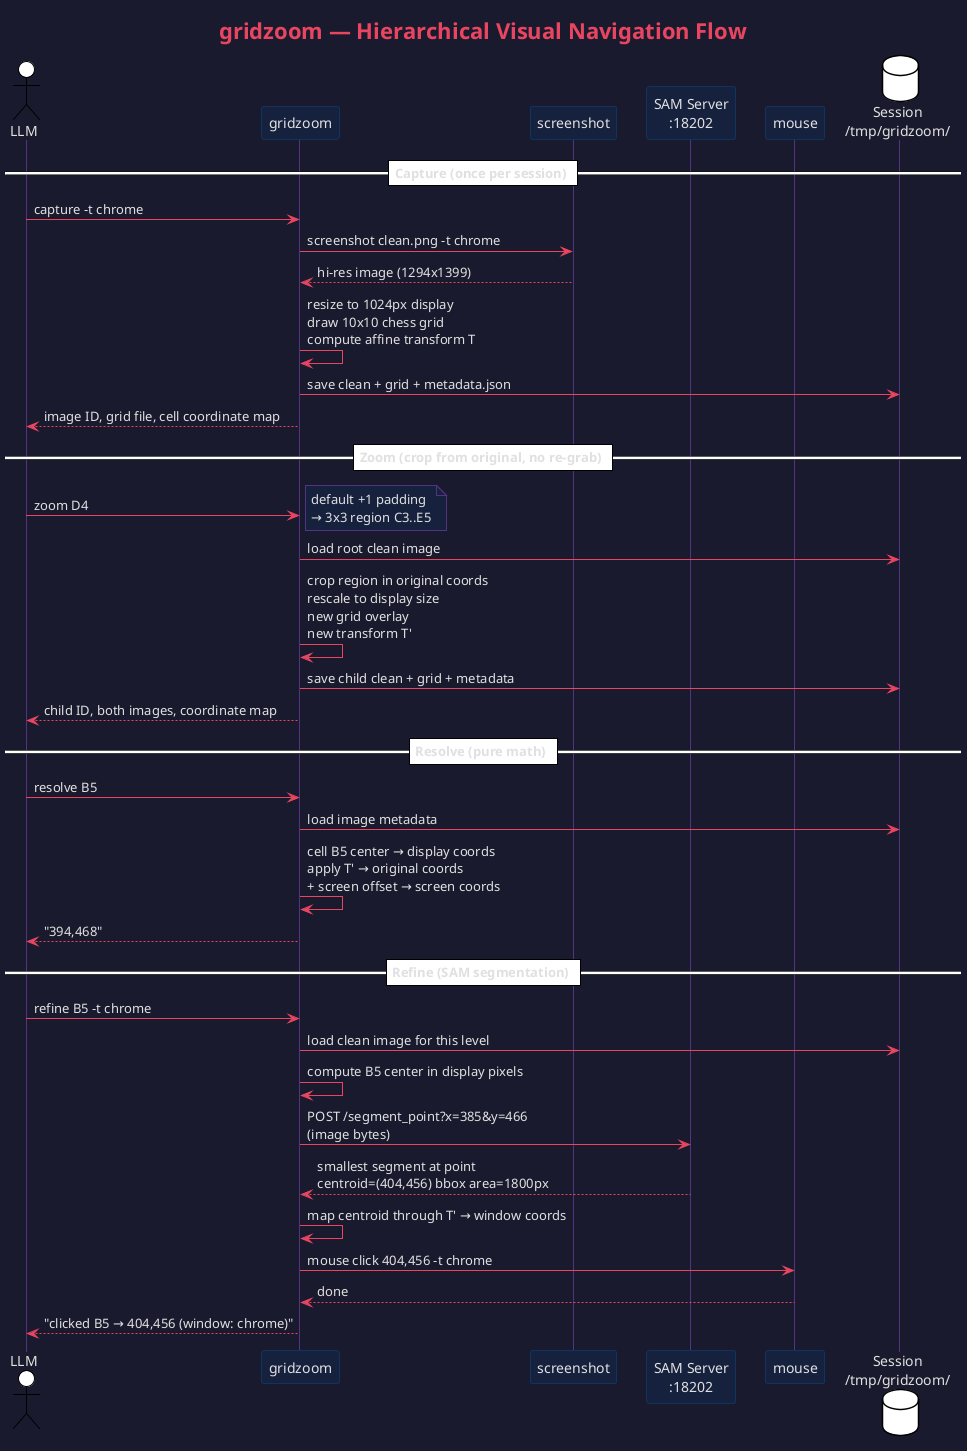

The diagram above was rendered by PlantUML. Its source (embedded in the PNG):
@startuml gridzoom_flow
!theme plain
skinparam backgroundColor #1a1a2e
skinparam defaultFontColor #e0e0e0
skinparam sequenceParticipantBackgroundColor #16213e
skinparam sequenceParticipantBorderColor #0f3460
skinparam sequenceArrowColor #e94560
skinparam sequenceLifeLineBorderColor #533483
skinparam sequenceGroupBackgroundColor #0f3460
skinparam noteBackgroundColor #16213e
skinparam noteBorderColor #533483
skinparam titleFontColor #e94560

title gridzoom — Hierarchical Visual Navigation Flow

actor LLM
participant "gridzoom" as gz
participant "screenshot" as ss
participant "SAM Server\n:18202" as sam
participant "mouse" as m
database "Session\n/tmp/gridzoom/" as db

== Capture (once per session) ==
LLM -> gz: capture -t chrome
gz -> ss: screenshot clean.png -t chrome
ss --> gz: hi-res image (1294x1399)
gz -> gz: resize to 1024px display\ndraw 10x10 chess grid\ncompute affine transform T
gz -> db: save clean + grid + metadata.json
gz --> LLM: image ID, grid file, cell coordinate map

== Zoom (crop from original, no re-grab) ==
LLM -> gz: zoom D4
note right: default +1 padding\n→ 3x3 region C3..E5
gz -> db: load root clean image
gz -> gz: crop region in original coords\nrescale to display size\nnew grid overlay\nnew transform T'
gz -> db: save child clean + grid + metadata
gz --> LLM: child ID, both images, coordinate map

== Resolve (pure math) ==
LLM -> gz: resolve B5
gz -> db: load image metadata
gz -> gz: cell B5 center → display coords\napply T' → original coords\n+ screen offset → screen coords
gz --> LLM: "394,468"

== Refine (SAM segmentation) ==
LLM -> gz: refine B5 -t chrome
gz -> db: load clean image for this level
gz -> gz: compute B5 center in display pixels
gz -> sam: POST /segment_point?x=385&y=466\n(image bytes)
sam --> gz: smallest segment at point\ncentroid=(404,456) bbox area=1800px
gz -> gz: map centroid through T' → window coords
gz -> m: mouse click 404,456 -t chrome
m --> gz: done
gz --> LLM: "clicked B5 → 404,456 (window: chrome)"

@enduml